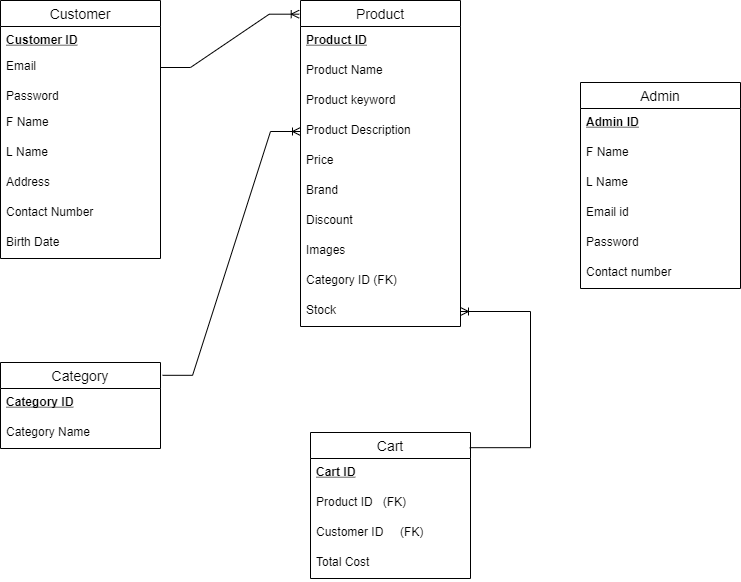

The diagram above was exported from draw.io. Its source (the exported page's mxGraphModel, read from the mxfile embedded in the PNG):
<mxGraphModel dx="1038" dy="491" grid="1" gridSize="10" guides="1" tooltips="1" connect="1" arrows="1" fold="1" page="1" pageScale="1" pageWidth="850" pageHeight="1100" math="0" shadow="0" extFonts="Permanent Marker^https://fonts.googleapis.com/css?family=Permanent+Marker">
  <root>
    <mxCell id="0" />
    <mxCell id="1" parent="0" />
    <mxCell id="YPfiBRnBv4mvXYhnSlmG-1" value="Customer" style="swimlane;fontStyle=0;childLayout=stackLayout;horizontal=1;startSize=26;fillColor=none;horizontalStack=0;resizeParent=1;resizeParentMax=0;resizeLast=0;collapsible=1;marginBottom=0;fontSize=14;" parent="1" vertex="1">
      <mxGeometry x="30" y="128" width="160" height="258" as="geometry" />
    </mxCell>
    <mxCell id="YPfiBRnBv4mvXYhnSlmG-2" value="Customer ID" style="text;strokeColor=none;fillColor=none;align=left;verticalAlign=top;spacingLeft=4;spacingRight=4;overflow=hidden;rotatable=0;points=[[0,0.5],[1,0.5]];portConstraint=eastwest;fontStyle=5" parent="YPfiBRnBv4mvXYhnSlmG-1" vertex="1">
      <mxGeometry y="26" width="160" height="26" as="geometry" />
    </mxCell>
    <mxCell id="YPfiBRnBv4mvXYhnSlmG-5" value="Email" style="text;strokeColor=none;fillColor=none;spacingLeft=4;spacingRight=4;overflow=hidden;rotatable=0;points=[[0,0.5],[1,0.5]];portConstraint=eastwest;fontSize=12;" parent="YPfiBRnBv4mvXYhnSlmG-1" vertex="1">
      <mxGeometry y="52" width="160" height="30" as="geometry" />
    </mxCell>
    <mxCell id="YPfiBRnBv4mvXYhnSlmG-3" value="Password" style="text;strokeColor=none;fillColor=none;align=left;verticalAlign=top;spacingLeft=4;spacingRight=4;overflow=hidden;rotatable=0;points=[[0,0.5],[1,0.5]];portConstraint=eastwest;" parent="YPfiBRnBv4mvXYhnSlmG-1" vertex="1">
      <mxGeometry y="82" width="160" height="26" as="geometry" />
    </mxCell>
    <mxCell id="YPfiBRnBv4mvXYhnSlmG-4" value="F Name" style="text;strokeColor=none;fillColor=none;align=left;verticalAlign=top;spacingLeft=4;spacingRight=4;overflow=hidden;rotatable=0;points=[[0,0.5],[1,0.5]];portConstraint=eastwest;" parent="YPfiBRnBv4mvXYhnSlmG-1" vertex="1">
      <mxGeometry y="108" width="160" height="30" as="geometry" />
    </mxCell>
    <mxCell id="YPfiBRnBv4mvXYhnSlmG-7" value="L Name" style="text;strokeColor=none;fillColor=none;spacingLeft=4;spacingRight=4;overflow=hidden;rotatable=0;points=[[0,0.5],[1,0.5]];portConstraint=eastwest;fontSize=12;" parent="YPfiBRnBv4mvXYhnSlmG-1" vertex="1">
      <mxGeometry y="138" width="160" height="30" as="geometry" />
    </mxCell>
    <mxCell id="YPfiBRnBv4mvXYhnSlmG-20" value="Address" style="text;strokeColor=none;fillColor=none;spacingLeft=4;spacingRight=4;overflow=hidden;rotatable=0;points=[[0,0.5],[1,0.5]];portConstraint=eastwest;fontSize=12;align=left;" parent="YPfiBRnBv4mvXYhnSlmG-1" vertex="1">
      <mxGeometry y="168" width="160" height="30" as="geometry" />
    </mxCell>
    <mxCell id="ao9Scr8P5BkH7looj_Xo-3" value="Contact Number" style="text;strokeColor=none;fillColor=none;spacingLeft=4;spacingRight=4;overflow=hidden;rotatable=0;points=[[0,0.5],[1,0.5]];portConstraint=eastwest;fontSize=12;" parent="YPfiBRnBv4mvXYhnSlmG-1" vertex="1">
      <mxGeometry y="198" width="160" height="30" as="geometry" />
    </mxCell>
    <mxCell id="YPfiBRnBv4mvXYhnSlmG-6" value="Birth Date" style="text;strokeColor=none;fillColor=none;spacingLeft=4;spacingRight=4;overflow=hidden;rotatable=0;points=[[0,0.5],[1,0.5]];portConstraint=eastwest;fontSize=12;" parent="YPfiBRnBv4mvXYhnSlmG-1" vertex="1">
      <mxGeometry y="228" width="160" height="30" as="geometry" />
    </mxCell>
    <mxCell id="DbIjkVGtLLBLIOCZIjBl-1" value="Product" style="swimlane;fontStyle=0;childLayout=stackLayout;horizontal=1;startSize=26;horizontalStack=0;resizeParent=1;resizeParentMax=0;resizeLast=0;collapsible=1;marginBottom=0;align=center;fontSize=14;" parent="1" vertex="1">
      <mxGeometry x="330" y="128" width="160" height="326" as="geometry">
        <mxRectangle x="440" y="120" width="80" height="26" as="alternateBounds" />
      </mxGeometry>
    </mxCell>
    <mxCell id="DbIjkVGtLLBLIOCZIjBl-2" value="Product ID" style="text;strokeColor=none;fillColor=none;spacingLeft=4;spacingRight=4;overflow=hidden;rotatable=0;points=[[0,0.5],[1,0.5]];portConstraint=eastwest;fontSize=12;fontStyle=5" parent="DbIjkVGtLLBLIOCZIjBl-1" vertex="1">
      <mxGeometry y="26" width="160" height="30" as="geometry" />
    </mxCell>
    <mxCell id="DbIjkVGtLLBLIOCZIjBl-3" value="Product Name" style="text;strokeColor=none;fillColor=none;spacingLeft=4;spacingRight=4;overflow=hidden;rotatable=0;points=[[0,0.5],[1,0.5]];portConstraint=eastwest;fontSize=12;" parent="DbIjkVGtLLBLIOCZIjBl-1" vertex="1">
      <mxGeometry y="56" width="160" height="30" as="geometry" />
    </mxCell>
    <mxCell id="DbIjkVGtLLBLIOCZIjBl-4" value="Product keyword" style="text;strokeColor=none;fillColor=none;spacingLeft=4;spacingRight=4;overflow=hidden;rotatable=0;points=[[0,0.5],[1,0.5]];portConstraint=eastwest;fontSize=12;" parent="DbIjkVGtLLBLIOCZIjBl-1" vertex="1">
      <mxGeometry y="86" width="160" height="30" as="geometry" />
    </mxCell>
    <mxCell id="DbIjkVGtLLBLIOCZIjBl-5" value="Product Description" style="text;strokeColor=none;fillColor=none;spacingLeft=4;spacingRight=4;overflow=hidden;rotatable=0;points=[[0,0.5],[1,0.5]];portConstraint=eastwest;fontSize=12;" parent="DbIjkVGtLLBLIOCZIjBl-1" vertex="1">
      <mxGeometry y="116" width="160" height="30" as="geometry" />
    </mxCell>
    <mxCell id="DbIjkVGtLLBLIOCZIjBl-10" value="Price" style="text;strokeColor=none;fillColor=none;spacingLeft=4;spacingRight=4;overflow=hidden;rotatable=0;points=[[0,0.5],[1,0.5]];portConstraint=eastwest;fontSize=12;" parent="DbIjkVGtLLBLIOCZIjBl-1" vertex="1">
      <mxGeometry y="146" width="160" height="30" as="geometry" />
    </mxCell>
    <mxCell id="DbIjkVGtLLBLIOCZIjBl-14" value="Brand" style="text;strokeColor=none;fillColor=none;spacingLeft=4;spacingRight=4;overflow=hidden;rotatable=0;points=[[0,0.5],[1,0.5]];portConstraint=eastwest;fontSize=12;" parent="DbIjkVGtLLBLIOCZIjBl-1" vertex="1">
      <mxGeometry y="176" width="160" height="30" as="geometry" />
    </mxCell>
    <mxCell id="DbIjkVGtLLBLIOCZIjBl-11" value="Discount" style="text;strokeColor=none;fillColor=none;spacingLeft=4;spacingRight=4;overflow=hidden;rotatable=0;points=[[0,0.5],[1,0.5]];portConstraint=eastwest;fontSize=12;" parent="DbIjkVGtLLBLIOCZIjBl-1" vertex="1">
      <mxGeometry y="206" width="160" height="30" as="geometry" />
    </mxCell>
    <mxCell id="DbIjkVGtLLBLIOCZIjBl-12" value="Images" style="text;strokeColor=none;fillColor=none;spacingLeft=4;spacingRight=4;overflow=hidden;rotatable=0;points=[[0,0.5],[1,0.5]];portConstraint=eastwest;fontSize=12;" parent="DbIjkVGtLLBLIOCZIjBl-1" vertex="1">
      <mxGeometry y="236" width="160" height="30" as="geometry" />
    </mxCell>
    <mxCell id="DbIjkVGtLLBLIOCZIjBl-13" value="Category ID (FK)" style="text;strokeColor=none;fillColor=none;spacingLeft=4;spacingRight=4;overflow=hidden;rotatable=0;points=[[0,0.5],[1,0.5]];portConstraint=eastwest;fontSize=12;" parent="DbIjkVGtLLBLIOCZIjBl-1" vertex="1">
      <mxGeometry y="266" width="160" height="30" as="geometry" />
    </mxCell>
    <mxCell id="DbIjkVGtLLBLIOCZIjBl-15" value="Stock" style="text;strokeColor=none;fillColor=none;spacingLeft=4;spacingRight=4;overflow=hidden;rotatable=0;points=[[0,0.5],[1,0.5]];portConstraint=eastwest;fontSize=12;" parent="DbIjkVGtLLBLIOCZIjBl-1" vertex="1">
      <mxGeometry y="296" width="160" height="30" as="geometry" />
    </mxCell>
    <mxCell id="YPfiBRnBv4mvXYhnSlmG-12" value="Category" style="swimlane;fontStyle=0;childLayout=stackLayout;horizontal=1;startSize=26;horizontalStack=0;resizeParent=1;resizeParentMax=0;resizeLast=0;collapsible=1;marginBottom=0;align=center;fontSize=14;" parent="1" vertex="1">
      <mxGeometry x="30" y="490" width="160" height="86" as="geometry" />
    </mxCell>
    <mxCell id="YPfiBRnBv4mvXYhnSlmG-13" value="Category ID" style="text;strokeColor=none;fillColor=none;spacingLeft=4;spacingRight=4;overflow=hidden;rotatable=0;points=[[0,0.5],[1,0.5]];portConstraint=eastwest;fontSize=12;fontStyle=5" parent="YPfiBRnBv4mvXYhnSlmG-12" vertex="1">
      <mxGeometry y="26" width="160" height="30" as="geometry" />
    </mxCell>
    <mxCell id="YPfiBRnBv4mvXYhnSlmG-14" value="Category Name" style="text;strokeColor=none;fillColor=none;spacingLeft=4;spacingRight=4;overflow=hidden;rotatable=0;points=[[0,0.5],[1,0.5]];portConstraint=eastwest;fontSize=12;" parent="YPfiBRnBv4mvXYhnSlmG-12" vertex="1">
      <mxGeometry y="56" width="160" height="30" as="geometry" />
    </mxCell>
    <mxCell id="YPfiBRnBv4mvXYhnSlmG-21" value="Admin" style="swimlane;fontStyle=0;childLayout=stackLayout;horizontal=1;startSize=26;horizontalStack=0;resizeParent=1;resizeParentMax=0;resizeLast=0;collapsible=1;marginBottom=0;align=center;fontSize=14;" parent="1" vertex="1">
      <mxGeometry x="610" y="210" width="160" height="206" as="geometry" />
    </mxCell>
    <mxCell id="YPfiBRnBv4mvXYhnSlmG-22" value="Admin ID" style="text;strokeColor=none;fillColor=none;spacingLeft=4;spacingRight=4;overflow=hidden;rotatable=0;points=[[0,0.5],[1,0.5]];portConstraint=eastwest;fontSize=12;fontStyle=5" parent="YPfiBRnBv4mvXYhnSlmG-21" vertex="1">
      <mxGeometry y="26" width="160" height="30" as="geometry" />
    </mxCell>
    <mxCell id="YPfiBRnBv4mvXYhnSlmG-24" value="F Name" style="text;strokeColor=none;fillColor=none;spacingLeft=4;spacingRight=4;overflow=hidden;rotatable=0;points=[[0,0.5],[1,0.5]];portConstraint=eastwest;fontSize=12;" parent="YPfiBRnBv4mvXYhnSlmG-21" vertex="1">
      <mxGeometry y="56" width="160" height="30" as="geometry" />
    </mxCell>
    <mxCell id="bwasY32zXH3qyayPVqOu-1" value="L Name" style="text;strokeColor=none;fillColor=none;spacingLeft=4;spacingRight=4;overflow=hidden;rotatable=0;points=[[0,0.5],[1,0.5]];portConstraint=eastwest;fontSize=12;" vertex="1" parent="YPfiBRnBv4mvXYhnSlmG-21">
      <mxGeometry y="86" width="160" height="30" as="geometry" />
    </mxCell>
    <mxCell id="ao9Scr8P5BkH7looj_Xo-1" value="Email id" style="text;strokeColor=none;fillColor=none;spacingLeft=4;spacingRight=4;overflow=hidden;rotatable=0;points=[[0,0.5],[1,0.5]];portConstraint=eastwest;fontSize=12;" parent="YPfiBRnBv4mvXYhnSlmG-21" vertex="1">
      <mxGeometry y="116" width="160" height="30" as="geometry" />
    </mxCell>
    <mxCell id="YPfiBRnBv4mvXYhnSlmG-23" value="Password" style="text;strokeColor=none;fillColor=none;spacingLeft=4;spacingRight=4;overflow=hidden;rotatable=0;points=[[0,0.5],[1,0.5]];portConstraint=eastwest;fontSize=12;" parent="YPfiBRnBv4mvXYhnSlmG-21" vertex="1">
      <mxGeometry y="146" width="160" height="30" as="geometry" />
    </mxCell>
    <mxCell id="ao9Scr8P5BkH7looj_Xo-2" value="Contact number" style="text;strokeColor=none;fillColor=none;spacingLeft=4;spacingRight=4;overflow=hidden;rotatable=0;points=[[0,0.5],[1,0.5]];portConstraint=eastwest;fontSize=12;" parent="YPfiBRnBv4mvXYhnSlmG-21" vertex="1">
      <mxGeometry y="176" width="160" height="30" as="geometry" />
    </mxCell>
    <mxCell id="DbIjkVGtLLBLIOCZIjBl-17" value="Cart" style="swimlane;fontStyle=0;childLayout=stackLayout;horizontal=1;startSize=26;horizontalStack=0;resizeParent=1;resizeParentMax=0;resizeLast=0;collapsible=1;marginBottom=0;align=center;fontSize=14;" parent="1" vertex="1">
      <mxGeometry x="340" y="560" width="160" height="146" as="geometry" />
    </mxCell>
    <mxCell id="DbIjkVGtLLBLIOCZIjBl-18" value="Cart ID" style="text;strokeColor=none;fillColor=none;spacingLeft=4;spacingRight=4;overflow=hidden;rotatable=0;points=[[0,0.5],[1,0.5]];portConstraint=eastwest;fontSize=12;labelBorderColor=none;fontStyle=5" parent="DbIjkVGtLLBLIOCZIjBl-17" vertex="1">
      <mxGeometry y="26" width="160" height="30" as="geometry" />
    </mxCell>
    <mxCell id="DbIjkVGtLLBLIOCZIjBl-19" value="Product ID   (FK)" style="text;strokeColor=none;fillColor=none;spacingLeft=4;spacingRight=4;overflow=hidden;rotatable=0;points=[[0,0.5],[1,0.5]];portConstraint=eastwest;fontSize=12;" parent="DbIjkVGtLLBLIOCZIjBl-17" vertex="1">
      <mxGeometry y="56" width="160" height="30" as="geometry" />
    </mxCell>
    <mxCell id="DbIjkVGtLLBLIOCZIjBl-20" value="Customer ID     (FK)" style="text;strokeColor=none;fillColor=none;spacingLeft=4;spacingRight=4;overflow=hidden;rotatable=0;points=[[0,0.5],[1,0.5]];portConstraint=eastwest;fontSize=12;" parent="DbIjkVGtLLBLIOCZIjBl-17" vertex="1">
      <mxGeometry y="86" width="160" height="30" as="geometry" />
    </mxCell>
    <mxCell id="DbIjkVGtLLBLIOCZIjBl-21" value="Total Cost" style="text;strokeColor=none;fillColor=none;spacingLeft=4;spacingRight=4;overflow=hidden;rotatable=0;points=[[0,0.5],[1,0.5]];portConstraint=eastwest;fontSize=12;" parent="DbIjkVGtLLBLIOCZIjBl-17" vertex="1">
      <mxGeometry y="116" width="160" height="30" as="geometry" />
    </mxCell>
    <mxCell id="YPfiBRnBv4mvXYhnSlmG-26" value="" style="edgeStyle=entityRelationEdgeStyle;fontSize=12;html=1;endArrow=ERoneToMany;rounded=0;exitX=1;exitY=0.5;exitDx=0;exitDy=0;entryX=-0.008;entryY=0.042;entryDx=0;entryDy=0;entryPerimeter=0;" parent="1" source="YPfiBRnBv4mvXYhnSlmG-5" target="DbIjkVGtLLBLIOCZIjBl-1" edge="1">
      <mxGeometry width="100" height="100" relative="1" as="geometry">
        <mxPoint x="370" y="370" as="sourcePoint" />
        <mxPoint x="420" y="170" as="targetPoint" />
      </mxGeometry>
    </mxCell>
    <mxCell id="YPfiBRnBv4mvXYhnSlmG-28" value="" style="edgeStyle=elbowEdgeStyle;fontSize=12;html=1;endArrow=ERoneToMany;rounded=0;entryX=1;entryY=0.5;entryDx=0;entryDy=0;exitX=0.995;exitY=0.104;exitDx=0;exitDy=0;exitPerimeter=0;" parent="1" source="DbIjkVGtLLBLIOCZIjBl-17" target="DbIjkVGtLLBLIOCZIjBl-15" edge="1">
      <mxGeometry width="100" height="100" relative="1" as="geometry">
        <mxPoint x="560" y="480" as="sourcePoint" />
        <mxPoint x="470" y="270" as="targetPoint" />
        <Array as="points">
          <mxPoint x="560" y="490" />
          <mxPoint x="550" y="510" />
        </Array>
      </mxGeometry>
    </mxCell>
    <mxCell id="YPfiBRnBv4mvXYhnSlmG-29" value="" style="edgeStyle=entityRelationEdgeStyle;fontSize=12;html=1;endArrow=ERoneToMany;rounded=0;exitX=1.013;exitY=0.149;exitDx=0;exitDy=0;exitPerimeter=0;entryX=0;entryY=0.5;entryDx=0;entryDy=0;" parent="1" source="YPfiBRnBv4mvXYhnSlmG-12" target="DbIjkVGtLLBLIOCZIjBl-5" edge="1">
      <mxGeometry width="100" height="100" relative="1" as="geometry">
        <mxPoint x="370" y="370" as="sourcePoint" />
        <mxPoint x="470" y="270" as="targetPoint" />
      </mxGeometry>
    </mxCell>
  </root>
</mxGraphModel>